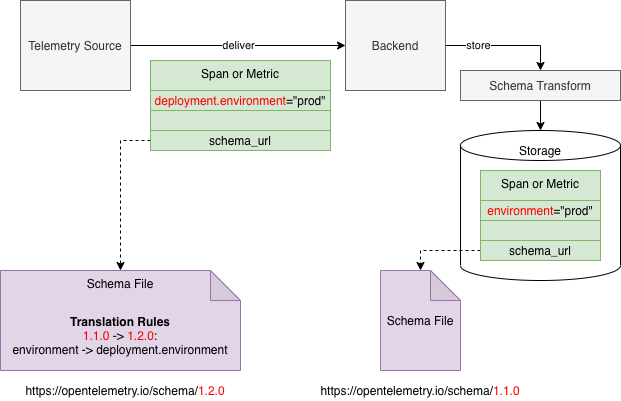

The diagram above was exported from draw.io. Its source (the exported page's mxGraphModel, read from the mxfile embedded in the PNG):
<mxGraphModel dx="1212" dy="803" grid="1" gridSize="10" guides="1" tooltips="1" connect="1" arrows="1" fold="1" page="1" pageScale="1" pageWidth="850" pageHeight="1100" math="0" shadow="0">
  <root>
    <mxCell id="vrGHmNr9bwT7ZDiEMz2a-0" />
    <mxCell id="vrGHmNr9bwT7ZDiEMz2a-1" parent="vrGHmNr9bwT7ZDiEMz2a-0" />
    <mxCell id="vrGHmNr9bwT7ZDiEMz2a-3" value="deliver" style="edgeStyle=orthogonalEdgeStyle;rounded=0;orthogonalLoop=1;jettySize=auto;html=1;exitX=1;exitY=0.5;exitDx=0;exitDy=0;entryX=0;entryY=0.5;entryDx=0;entryDy=0;" parent="vrGHmNr9bwT7ZDiEMz2a-1" source="vrGHmNr9bwT7ZDiEMz2a-4" target="vrGHmNr9bwT7ZDiEMz2a-6" edge="1">
      <mxGeometry relative="1" as="geometry" />
    </mxCell>
    <mxCell id="vrGHmNr9bwT7ZDiEMz2a-4" value="Telemetry Source" style="rounded=0;whiteSpace=wrap;html=1;fillColor=#f5f5f5;strokeColor=#666666;fontColor=#333333;" parent="vrGHmNr9bwT7ZDiEMz2a-1" vertex="1">
      <mxGeometry x="100" y="90" width="110" height="90" as="geometry" />
    </mxCell>
    <mxCell id="vrGHmNr9bwT7ZDiEMz2a-5" value="store" style="edgeStyle=orthogonalEdgeStyle;rounded=0;orthogonalLoop=1;jettySize=auto;html=1;exitX=1;exitY=0.5;exitDx=0;exitDy=0;entryX=0.5;entryY=0;entryDx=0;entryDy=0;" parent="vrGHmNr9bwT7ZDiEMz2a-1" source="vrGHmNr9bwT7ZDiEMz2a-6" target="jYT84spcHlSfF5J6qAcg-0" edge="1">
      <mxGeometry x="-0.4483" relative="1" as="geometry">
        <mxPoint as="offset" />
      </mxGeometry>
    </mxCell>
    <mxCell id="vrGHmNr9bwT7ZDiEMz2a-6" value="Backend" style="rounded=0;whiteSpace=wrap;html=1;fillColor=#f5f5f5;strokeColor=#666666;fontColor=#333333;" parent="vrGHmNr9bwT7ZDiEMz2a-1" vertex="1">
      <mxGeometry x="425" y="90" width="100" height="90" as="geometry" />
    </mxCell>
    <mxCell id="vrGHmNr9bwT7ZDiEMz2a-7" value="" style="shape=cylinder3;whiteSpace=wrap;html=1;boundedLbl=1;backgroundOutline=1;size=15;" parent="vrGHmNr9bwT7ZDiEMz2a-1" vertex="1">
      <mxGeometry x="540" y="220" width="160" height="150" as="geometry" />
    </mxCell>
    <mxCell id="vrGHmNr9bwT7ZDiEMz2a-10" style="edgeStyle=orthogonalEdgeStyle;rounded=0;orthogonalLoop=1;jettySize=auto;html=1;exitX=0;exitY=0.5;exitDx=0;exitDy=0;entryX=0.5;entryY=0;entryDx=0;entryDy=0;entryPerimeter=0;dashed=1;" parent="vrGHmNr9bwT7ZDiEMz2a-1" source="vrGHmNr9bwT7ZDiEMz2a-11" target="vrGHmNr9bwT7ZDiEMz2a-12" edge="1">
      <mxGeometry relative="1" as="geometry" />
    </mxCell>
    <mxCell id="vrGHmNr9bwT7ZDiEMz2a-12" value="Schema File" style="shape=note;whiteSpace=wrap;html=1;backgroundOutline=1;darkOpacity=0.05;fillColor=#e1d5e7;strokeColor=#9673a6;verticalAlign=top;" parent="vrGHmNr9bwT7ZDiEMz2a-1" vertex="1">
      <mxGeometry x="80" y="360" width="240" height="100" as="geometry" />
    </mxCell>
    <mxCell id="vrGHmNr9bwT7ZDiEMz2a-13" value="https://opentelemetry.io/schema/&lt;font color=&quot;#ff0000&quot;&gt;1.2.0&lt;/font&gt;" style="text;html=1;strokeColor=none;fillColor=none;align=center;verticalAlign=middle;whiteSpace=wrap;rounded=0;" parent="vrGHmNr9bwT7ZDiEMz2a-1" vertex="1">
      <mxGeometry x="95" y="470" width="220" height="20" as="geometry" />
    </mxCell>
    <mxCell id="vrGHmNr9bwT7ZDiEMz2a-17" value="Schema File" style="shape=note;whiteSpace=wrap;html=1;backgroundOutline=1;darkOpacity=0.05;fillColor=#e1d5e7;strokeColor=#9673a6;" parent="vrGHmNr9bwT7ZDiEMz2a-1" vertex="1">
      <mxGeometry x="460" y="360" width="80" height="100" as="geometry" />
    </mxCell>
    <mxCell id="vrGHmNr9bwT7ZDiEMz2a-18" value="https://opentelemetry.io/schema/&lt;font color=&quot;#ff0000&quot;&gt;1.1.0&lt;/font&gt;" style="text;html=1;strokeColor=none;fillColor=none;align=center;verticalAlign=middle;whiteSpace=wrap;rounded=0;" parent="vrGHmNr9bwT7ZDiEMz2a-1" vertex="1">
      <mxGeometry x="390" y="470" width="220" height="20" as="geometry" />
    </mxCell>
    <mxCell id="vrGHmNr9bwT7ZDiEMz2a-19" style="edgeStyle=orthogonalEdgeStyle;rounded=0;orthogonalLoop=1;jettySize=auto;html=1;exitX=0;exitY=0.5;exitDx=0;exitDy=0;entryX=0.5;entryY=0;entryDx=0;entryDy=0;entryPerimeter=0;dashed=1;" parent="vrGHmNr9bwT7ZDiEMz2a-1" source="vrGHmNr9bwT7ZDiEMz2a-31" target="vrGHmNr9bwT7ZDiEMz2a-17" edge="1">
      <mxGeometry relative="1" as="geometry">
        <mxPoint x="580" y="320" as="sourcePoint" />
      </mxGeometry>
    </mxCell>
    <mxCell id="vrGHmNr9bwT7ZDiEMz2a-27" value="Storage" style="text;html=1;strokeColor=none;fillColor=none;align=center;verticalAlign=middle;whiteSpace=wrap;rounded=0;" parent="vrGHmNr9bwT7ZDiEMz2a-1" vertex="1">
      <mxGeometry x="600" y="230" width="40" height="20" as="geometry" />
    </mxCell>
    <mxCell id="vrGHmNr9bwT7ZDiEMz2a-33" value="" style="group" parent="vrGHmNr9bwT7ZDiEMz2a-1" vertex="1" connectable="0">
      <mxGeometry x="560" y="260" width="120" height="90" as="geometry" />
    </mxCell>
    <mxCell id="vrGHmNr9bwT7ZDiEMz2a-30" value="Span or Metric" style="rounded=0;whiteSpace=wrap;html=1;verticalAlign=top;fillColor=#d5e8d4;strokeColor=#82b366;" parent="vrGHmNr9bwT7ZDiEMz2a-33" vertex="1">
      <mxGeometry width="120" height="90" as="geometry" />
    </mxCell>
    <mxCell id="vrGHmNr9bwT7ZDiEMz2a-31" value="schema_url" style="rounded=0;whiteSpace=wrap;html=1;fillColor=#d5e8d4;strokeColor=#82b366;" parent="vrGHmNr9bwT7ZDiEMz2a-33" vertex="1">
      <mxGeometry y="70" width="120" height="20" as="geometry" />
    </mxCell>
    <mxCell id="vrGHmNr9bwT7ZDiEMz2a-32" value="&lt;font color=&quot;#ff0000&quot;&gt;environment&lt;/font&gt;=&quot;prod&quot;" style="rounded=0;whiteSpace=wrap;html=1;fillColor=#d5e8d4;strokeColor=#82b366;" parent="vrGHmNr9bwT7ZDiEMz2a-33" vertex="1">
      <mxGeometry y="30" width="120" height="20" as="geometry" />
    </mxCell>
    <mxCell id="vrGHmNr9bwT7ZDiEMz2a-34" value="&lt;b&gt;Translation Rules&lt;/b&gt;&lt;br&gt;&lt;font color=&quot;#ff0000&quot;&gt;1.1.0 &lt;/font&gt;-&amp;gt;&lt;font color=&quot;#ff0000&quot;&gt;&amp;nbsp;1.2.0&lt;/font&gt;:&lt;br&gt;environment -&amp;gt; deployment.environment" style="text;html=1;strokeColor=none;fillColor=none;align=center;verticalAlign=middle;whiteSpace=wrap;rounded=0;" parent="vrGHmNr9bwT7ZDiEMz2a-1" vertex="1">
      <mxGeometry x="85" y="410" width="230" height="30" as="geometry" />
    </mxCell>
    <mxCell id="jYT84spcHlSfF5J6qAcg-1" style="edgeStyle=orthogonalEdgeStyle;rounded=0;orthogonalLoop=1;jettySize=auto;html=1;exitX=0.5;exitY=1;exitDx=0;exitDy=0;entryX=0.5;entryY=0;entryDx=0;entryDy=0;entryPerimeter=0;" parent="vrGHmNr9bwT7ZDiEMz2a-1" source="jYT84spcHlSfF5J6qAcg-0" target="vrGHmNr9bwT7ZDiEMz2a-7" edge="1">
      <mxGeometry relative="1" as="geometry" />
    </mxCell>
    <mxCell id="jYT84spcHlSfF5J6qAcg-0" value="Schema Transform" style="rounded=0;whiteSpace=wrap;html=1;fillColor=#f5f5f5;strokeColor=#666666;fontColor=#333333;" parent="vrGHmNr9bwT7ZDiEMz2a-1" vertex="1">
      <mxGeometry x="540" y="160" width="160" height="30" as="geometry" />
    </mxCell>
    <mxCell id="jYT84spcHlSfF5J6qAcg-2" value="" style="group;fontStyle=1" parent="vrGHmNr9bwT7ZDiEMz2a-1" vertex="1" connectable="0">
      <mxGeometry x="230" y="150" width="180" height="90" as="geometry" />
    </mxCell>
    <mxCell id="vrGHmNr9bwT7ZDiEMz2a-2" value="Span or Metric" style="rounded=0;whiteSpace=wrap;html=1;verticalAlign=top;fillColor=#d5e8d4;strokeColor=#82b366;" parent="jYT84spcHlSfF5J6qAcg-2" vertex="1">
      <mxGeometry width="180" height="90" as="geometry" />
    </mxCell>
    <mxCell id="vrGHmNr9bwT7ZDiEMz2a-11" value="schema_url" style="rounded=0;whiteSpace=wrap;html=1;fillColor=#d5e8d4;strokeColor=#82b366;" parent="jYT84spcHlSfF5J6qAcg-2" vertex="1">
      <mxGeometry y="70" width="180" height="20" as="geometry" />
    </mxCell>
    <mxCell id="vrGHmNr9bwT7ZDiEMz2a-29" value="&lt;font color=&quot;#ff0000&quot;&gt;deployment.environment&lt;/font&gt;=&quot;prod&quot;" style="rounded=0;whiteSpace=wrap;html=1;fillColor=#d5e8d4;strokeColor=#82b366;" parent="jYT84spcHlSfF5J6qAcg-2" vertex="1">
      <mxGeometry y="30" width="180" height="20" as="geometry" />
    </mxCell>
  </root>
</mxGraphModel>